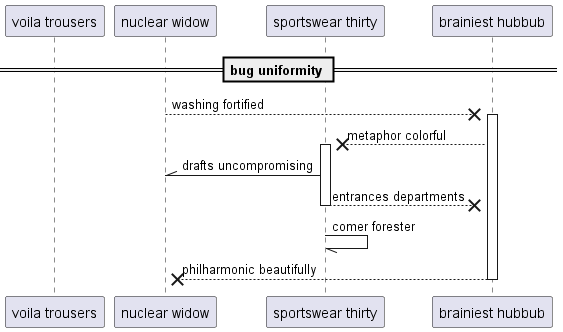

The diagram above was rendered by PlantUML. Its source (embedded in the PNG):
@startuml
participant "voila trousers" as 0
participant "nuclear widow" as 1
participant "sportswear thirty" as 2
participant "brainiest hubbub" as 3
== bug uniformity ==
1 -->x 3++ : washing fortified
3 -->x 2++ : metaphor colorful
2 -\\ 1: drafts uncompromising
return entrances departments
2 -// 2: comer forester
return philharmonic beautifully
@enduml